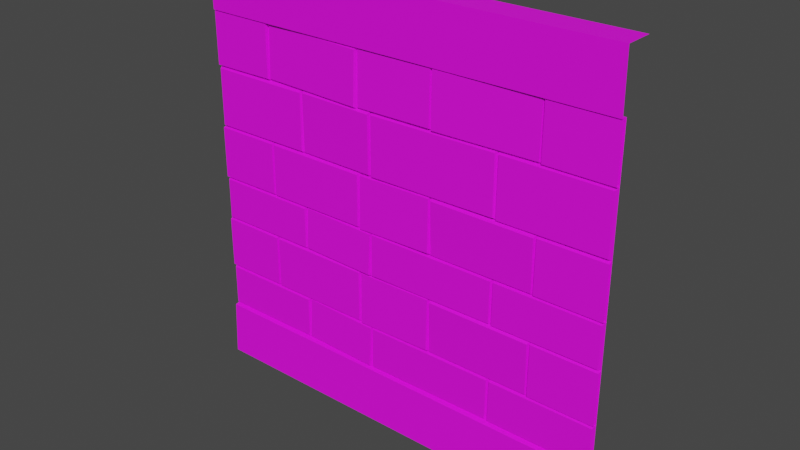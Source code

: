 # Source: Wall_1.blend  (saved by Blender 2.91.10; exported with 4.5.12 LTS)
import bpy
from mathutils import Matrix  # noqa: F401  (used for matrix-valued properties, if any)

bpy.ops.wm.read_factory_settings(use_empty=True)
scene = bpy.context.scene
scene.name = 'Scene'

# ---- collections
col_collection = bpy.data.collections.new('Collection'); scene.collection.children.link(col_collection)

# ---- images (referenced by path relative to the original .blend; pixels are not part of the script)
import os
ASSET_DIR = os.environ.get("B2B_ASSET_DIR", "")  # directory of the original .blend (textures are referenced by path, not embedded)
HERE = os.path.dirname(os.path.abspath(__file__))  # packed textures are extracted next to this script under _unpacked/

def load_image(name, relpath, width, height, colorspace="sRGB"):
    """Load a texture the original file referenced (path relative to the .blend, or extracted next to this script)."""
    p = next((c for c in (os.path.join(HERE, relpath), os.path.join(ASSET_DIR, relpath)) if relpath and os.path.exists(c)), "")
    if p:
        img = bpy.data.images.load(p, check_existing=True)
        img.name = name
    else:  # same state as the original file: an image datablock whose file is absent (Cycles renders it pink)
        img = bpy.data.images.new(name, width, height)
        img.source = "FILE"
        img.filepath = "//" + (relpath or name)
    img.colorspace_settings.name = colorspace
    return img
img_color2_png_012 = load_image('Color2.png.012', 'Color2.png', 1024, 1024, 'sRGB')

# ---- materials (node trees are filled in below, after node groups)
mat_material_012 = bpy.data.materials.new('Material.012')
mat_material_012.use_transparent_shadow = False

# ---- material node trees
mat_material_012.use_nodes = True; mat_material_012.node_tree.nodes.clear()
_N = mat_material_012.node_tree.nodes; _L = mat_material_012.node_tree.links
n0 = _N.new('ShaderNodeBsdfPrincipled'); n0.name = 'Principled BSDF'; n0.location = (10, 300)
n0.distribution = 'GGX'
n0.subsurface_method = 'BURLEY'
n0.inputs[2].default_value = 0.6
n0.inputs[3].default_value = 1.45
n0.inputs[27].default_value = (0.0, 0.0, 0.0, 1.0)
n0.inputs[28].default_value = 1.0
n1 = _N.new('ShaderNodeOutputMaterial'); n1.name = 'Material Output'; n1.location = (300, 300)
n2 = _N.new('ShaderNodeTexImage'); n2.name = 'Image Texture'; n2.location = (-280, 280)
n2.image = img_color2_png_012
_L.new(n0.outputs[0], n1.inputs[0])
_L.new(n2.outputs[0], n0.inputs[0])
n1.is_active_output = True

# ---- world
world_world = bpy.data.worlds.new('World'); scene.world = world_world
world_world.use_nodes = True; world_world.node_tree.nodes.clear()
_N = world_world.node_tree.nodes; _L = world_world.node_tree.links
n0 = _N.new('ShaderNodeOutputWorld'); n0.name = 'World Output'; n0.location = (300, 300)
n1 = _N.new('ShaderNodeBackground'); n1.name = 'Background'; n1.location = (10, 300)
n1.inputs[0].default_value = (0.05088, 0.05088, 0.05088, 1.0)
_L.new(n1.outputs[0], n0.inputs[0])
n0.is_active_output = True
world_world.color = (0.05088, 0.05088, 0.05088)
world_world.use_sun_shadow = False
world_world.sun_shadow_jitter_overblur = 0.0

# ---- meshes
me_cube_116 = bpy.data.meshes.new('Cube.116')
me_cube_116.from_pydata([(-1.0, 0.1, -7.55e-09), (-1.0, 0.1, 2.0), (1.0, 0.1, -7.55e-09), (1.0, 0.1, 2.0), (0.1897, -0.005262, 1.481), (0.1886, -0.00211, 1.739), (0.6888, 0.002199, 1.483), (0.6878, 0.005351, 1.741), (0.197, -0.02433, 1.489), (0.1974, -0.02134, 1.732), (0.6813, -0.01706, 1.493), (0.6818, -0.01411, 1.733), (0.688, 4.463e-05, 1.482), (0.688, 4.465e-05, 1.74), (1.0, 4.463e-05, 1.482), (1.0, 4.465e-05, 1.74), (0.6925, -0.01922, 1.489), (0.6933, -0.01922, 1.732), (1.0, -0.01922, 1.489), (1.0, -0.01922, 1.732), (-0.1847, -0.001662, 1.482), (-0.1852, 0.003501, 1.74), (0.1897, -0.003412, 1.483), (0.1892, 0.001752, 1.741), (-0.1795, -0.02081, 1.489), (-0.1789, -0.01595, 1.733), (0.1837, -0.02245, 1.493), (0.1844, -0.01766, 1.732), (-1.0, 4.465e-05, 1.74), (-0.688, 4.463e-05, 1.482), (-0.688, 4.465e-05, 1.74), (-1.0, -0.01922, 1.489), (-1.0, -0.01922, 1.732), (-0.6929, -0.01922, 1.492), (-0.692, -0.01922, 1.732), (-0.6892, 0.00501, 1.487), (-0.6846, 0.00897, 1.744), (-0.1886, -0.00888, 1.478), (-0.184, -0.00492, 1.735), (-0.6825, -0.01424, 1.494), (-0.6768, -0.01055, 1.736), (-0.1967, -0.02768, 1.488), (-0.1911, -0.02404, 1.727), (-0.1221, -0.0001872, 1.195), (-0.1243, 2.743e-05, 1.481), (0.5021, 6.181e-05, 1.2), (0.4999, 0.0002765, 1.486), (-0.1133, -0.01944, 1.203), (-0.1136, -0.01924, 1.472), (0.4923, -0.0192, 1.21), (0.492, -0.019, 1.476), (-0.4989, 0.004607, 1.199), (-0.497, 0.0001573, 1.485), (-0.1245, -6.808e-05, 1.196), (-0.1226, -0.004517, 1.482), (-0.4938, -0.01484, 1.206), (-0.4909, -0.01905, 1.475), (-0.1305, -0.01942, 1.207), (-0.1277, -0.02357, 1.472), (-1.0, 4.461e-05, 1.198), (-1.0, 4.463e-05, 1.482), (-0.4992, 4.461e-05, 1.198), (-0.4992, 4.463e-05, 1.482), (-0.9929, -0.01913, 1.205), (-0.9915, -0.01913, 1.473), (-0.507, -0.01913, 1.208), (-0.5055, -0.01913, 1.472), (0.5008, 4.461e-05, 1.197), (0.5008, 4.463e-05, 1.483), (1.0, 4.461e-05, 1.197), (1.0, 4.463e-05, 1.483), (0.5079, -0.01922, 1.205), (0.5093, -0.01922, 1.475), (0.9922, -0.01922, 1.208), (0.9937, -0.01922, 1.474), (0.1895, 0.004551, 0.9388), (0.1888, -0.001888, 1.197), (0.6887, 0.001977, 0.9402), (0.688, -0.004461, 1.198), (0.1965, -0.01492, 0.9453), (0.1972, -0.02099, 1.189), (0.6808, -0.01748, 0.9493), (0.6815, -0.02347, 1.189), (0.688, 4.459e-05, 0.9394), (0.688, 4.461e-05, 1.198), (1.0, 4.459e-05, 0.9394), (1.0, 4.461e-05, 1.198), (0.6925, -0.01922, 0.9464), (0.6933, -0.01922, 1.19), (1.0, -0.01922, 0.9464), (1.0, -0.01922, 1.19), (-0.182, -0.002136, 0.9353), (-0.1877, 0.006244, 1.193), (0.1923, -0.006155, 0.9437), (0.1866, 0.002226, 1.202), (-0.1771, -0.02122, 0.9431), (-0.1814, -0.01333, 1.186), (0.186, -0.02503, 0.9539), (0.1818, -0.01726, 1.193), (-1.0, 4.459e-05, 0.9394), (-1.0, 4.461e-05, 1.198), (-0.688, 4.459e-05, 0.9394), (-0.688, 4.461e-05, 1.198), (-1.0, -0.01922, 0.9464), (-1.0, -0.01922, 1.19), (-0.6929, -0.01922, 0.9491), (-0.692, -0.01922, 1.189), (-0.687, 4.459e-05, 0.9396), (-0.687, 4.461e-05, 1.197), (-0.1862, 4.459e-05, 0.9396), (-0.1862, 4.461e-05, 1.197), (-0.6799, -0.01913, 0.9466), (-0.6785, -0.01913, 1.189), (-0.194, -0.01913, 0.9492), (-0.1925, -0.01913, 1.188), (-0.1232, -0.002176, 0.7331), (-0.1231, -0.002105, 0.9402), (0.501, 0.002194, 0.7328), (0.5011, 0.002265, 0.9399), (-0.1143, -0.02138, 0.7388), (-0.1124, -0.0213, 0.9339), (0.4914, -0.01714, 0.7406), (0.4932, -0.01706, 0.9329), (-0.4995, -0.000439, 0.7359), (-0.4963, 0.006488, 0.9429), (-0.1252, -0.006399, 0.7302), (-0.122, 0.0005282, 0.9372), (-0.4944, -0.01959, 0.7421), (-0.4903, -0.01308, 0.9371), (-0.1312, -0.0253, 0.7387), (-0.1271, -0.01888, 0.9309), (-1.0, 4.457e-05, 0.7331), (-1.0, 4.459e-05, 0.9392), (-0.4992, 4.457e-05, 0.7331), (-0.4992, 4.459e-05, 0.9392), (-0.9929, -0.01913, 0.7387), (-0.9915, -0.01913, 0.9329), (-0.507, -0.01913, 0.7408), (-0.5055, -0.01913, 0.9322), (0.5008, 4.457e-05, 0.733), (0.5008, 4.459e-05, 0.9401), (1.0, 4.457e-05, 0.733), (1.0, 4.459e-05, 0.9401), (0.5079, -0.01922, 0.7386), (0.5093, -0.01922, 0.9338), (0.9922, -0.01922, 0.7407), (0.9937, -0.01922, 0.933), (0.1895, 0.004551, 0.4742), (0.1888, -0.001888, 0.7323), (0.6887, 0.001977, 0.4755), (0.688, -0.004461, 0.7337), (0.1965, -0.01492, 0.4807), (0.1972, -0.02099, 0.7239), (0.6808, -0.01748, 0.4847), (0.6815, -0.02347, 0.7244), (0.688, 4.455e-05, 0.4748), (0.688, 4.457e-05, 0.733), (1.0, 4.455e-05, 0.4748), (0.6925, -0.01922, 0.4818), (0.6933, -0.01922, 0.7251), (1.0, -0.01922, 0.4818), (1.0, -0.01922, 0.7251), (-0.182, -0.002136, 0.4707), (-0.1877, 0.006244, 0.7287), (0.1923, -0.006155, 0.4791), (0.1866, 0.002226, 0.7371), (-0.1771, -0.02122, 0.4785), (-0.1814, -0.01333, 0.7216), (0.186, -0.02503, 0.4892), (0.1818, -0.01726, 0.7289), (-1.0, 4.455e-05, 0.4748), (-1.0, 4.457e-05, 0.733), (-0.688, 4.455e-05, 0.4748), (-0.688, 4.457e-05, 0.733), (-1.0, -0.01922, 0.4818), (-1.0, -0.01922, 0.7251), (-0.6929, -0.01922, 0.4845), (-0.692, -0.01922, 0.7242), (-0.687, 4.455e-05, 0.475), (-0.687, 4.457e-05, 0.732), (-0.1862, 4.455e-05, 0.475), (-0.1862, 4.457e-05, 0.732), (-0.6799, -0.01913, 0.482), (-0.6785, -0.01913, 0.7241), (-0.194, -0.01913, 0.4846), (-0.1925, -0.01913, 0.7232), (-0.1232, -0.002176, 0.2685), (-0.1231, -0.002105, 0.4756), (0.501, 0.002194, 0.2682), (0.5011, 0.002265, 0.4753), (-0.1143, -0.02138, 0.2741), (-0.1124, -0.0213, 0.4693), (0.4914, -0.01714, 0.276), (0.4932, -0.01706, 0.4683), (-0.4995, -0.000439, 0.2713), (-0.4963, 0.006488, 0.4782), (-0.1252, -0.006399, 0.2656), (-0.122, 0.0005281, 0.4726), (-0.4944, -0.01959, 0.2775), (-0.4903, -0.01308, 0.4725), (-0.1312, -0.0253, 0.2741), (-0.1271, -0.01888, 0.4662), (-1.0, 4.454e-05, 0.2685), (-1.0, 4.455e-05, 0.4746), (-0.4992, 4.454e-05, 0.2685), (-0.4992, 4.455e-05, 0.4746), (-0.9929, -0.01913, 0.2741), (-0.9915, -0.01913, 0.4683), (-0.507, -0.01913, 0.2762), (-0.5055, -0.01913, 0.4676), (0.5008, 4.454e-05, 0.2684), (0.5008, 4.455e-05, 0.4755), (1.0, 4.454e-05, 0.2684), (1.0, 4.455e-05, 0.4755), (0.5079, -0.01922, 0.274), (0.5093, -0.01922, 0.4691), (0.9922, -0.01922, 0.2761), (0.9937, -0.01922, 0.4684), (-1.0, -7.684e-08, 0.2652), (1.0, -7.684e-08, 0.2652), (1.0, -0.02949, 0.2574), (1.0, -0.04036, 3.047e-09), (-1.0, -0.04036, 3.047e-09), (-1.0, -0.02949, 0.2574), (-1.0, 3.451e-08, 1.74), (1.0, 3.451e-08, 1.74), (-1.0, -0.02483, 1.739), (-1.0, -0.03104, 2.0), (1.0, -0.03104, 2.0), (1.0, -0.02483, 1.739)], [], [(7, 11, 10, 6), (4, 8, 9, 5), (5, 9, 11, 7), (9, 8, 10, 11), (6, 10, 8, 4), (12, 16, 17, 13), (13, 17, 19, 15), (17, 16, 18, 19), (14, 18, 16, 12), (23, 27, 26, 22), (20, 24, 25, 21), (21, 25, 27, 23), (25, 24, 26, 27), (22, 26, 24, 20), (30, 34, 33, 29), (28, 32, 34, 30), (32, 31, 33, 34), (29, 33, 31, 60), (38, 42, 41, 37), (35, 39, 40, 36), (36, 40, 42, 38), (40, 39, 41, 42), (37, 41, 39, 35), (46, 50, 49, 45), (43, 47, 48, 44), (44, 48, 50, 46), (48, 47, 49, 50), (45, 49, 47, 43), (54, 58, 57, 53), (51, 55, 56, 52), (52, 56, 58, 54), (56, 55, 57, 58), (53, 57, 55, 51), (62, 66, 65, 61), (59, 63, 64, 60), (60, 64, 66, 62), (64, 63, 65, 66), (61, 65, 63, 59), (70, 74, 73, 69), (67, 71, 72, 68), (68, 72, 74, 70), (72, 71, 73, 74), (69, 73, 71, 67), (78, 82, 81, 77), (75, 79, 80, 76), (76, 80, 82, 78), (80, 79, 81, 82), (77, 81, 79, 75), (83, 87, 88, 84), (84, 88, 90, 86), (88, 87, 89, 90), (85, 89, 87, 83), (94, 98, 97, 93), (91, 95, 96, 92), (92, 96, 98, 94), (96, 95, 97, 98), (93, 97, 95, 91), (102, 106, 105, 101), (100, 104, 106, 102), (104, 103, 105, 106), (101, 105, 103, 99), (110, 114, 113, 109), (107, 111, 112, 108), (108, 112, 114, 110), (112, 111, 113, 114), (109, 113, 111, 107), (118, 122, 121, 117), (115, 119, 120, 116), (116, 120, 122, 118), (120, 119, 121, 122), (117, 121, 119, 115), (126, 130, 129, 125), (123, 127, 128, 124), (124, 128, 130, 126), (128, 127, 129, 130), (125, 129, 127, 123), (134, 138, 137, 133), (131, 135, 136, 132), (132, 136, 138, 134), (136, 135, 137, 138), (133, 137, 135, 131), (142, 146, 145, 141), (139, 143, 144, 140), (140, 144, 146, 142), (144, 143, 145, 146), (141, 145, 143, 139), (150, 154, 153, 149), (147, 151, 152, 148), (148, 152, 154, 150), (152, 151, 153, 154), (149, 153, 151, 147), (155, 158, 159, 156), (156, 159, 161, 141), (159, 158, 160, 161), (157, 160, 158, 155), (165, 169, 168, 164), (162, 166, 167, 163), (163, 167, 169, 165), (167, 166, 168, 169), (164, 168, 166, 162), (173, 177, 176, 172), (171, 175, 177, 173), (175, 174, 176, 177), (172, 176, 174, 170), (181, 185, 184, 180), (178, 182, 183, 179), (179, 183, 185, 181), (183, 182, 184, 185), (180, 184, 182, 178), (189, 193, 192, 188), (186, 190, 191, 187), (187, 191, 193, 189), (191, 190, 192, 193), (188, 192, 190, 186), (197, 201, 200, 196), (194, 198, 199, 195), (195, 199, 201, 197), (199, 198, 200, 201), (196, 200, 198, 194), (205, 209, 208, 204), (202, 206, 207, 203), (203, 207, 209, 205), (207, 206, 208, 209), (204, 208, 206, 202), (213, 217, 216, 212), (210, 214, 215, 211), (211, 215, 217, 213), (215, 214, 216, 217), (212, 216, 214, 210), (225, 224, 218, 219), (220, 223, 222, 221), (219, 218, 223, 220), (0, 2, 221, 222), (3, 1, 227, 228), (228, 227, 226, 229), (224, 225, 229, 226)])
_uv = me_cube_116.uv_layers.new(name='UVMap')
_uv.uv.foreach_set('vector', [0.2506, 0.8054, 0.2507, 0.8054, 0.2507, 0.8054, 0.2506, 0.8054, 0.2506, 0.8053, 0.2507, 0.8053, 0.2507, 0.8054, 0.2506, 0.8054, 0.2506, 0.8054, 0.2507, 0.8054, 0.2507, 0.8054, 0.2506, 0.8054, 0.2507, 0.8054, 0.2507, 0.8055, 0.2507, 0.8054, 0.2507, 0.8054, 0.2506, 0.8054, 0.2507, 0.8054, 0.2507, 0.8055, 0.2506, 0.8055, 0.201, 0.7976, 0.201, 0.7976, 0.201, 0.7976, 0.201, 0.7976, 0.201, 0.7976, 0.201, 0.7976, 0.201, 0.7976, 0.201, 0.7976, 0.201, 0.7976, 0.201, 0.7977, 0.201, 0.7977, 0.201, 0.7976, 0.201, 0.7977, 0.201, 0.7977, 0.201, 0.7977, 0.201, 0.7977, 0.201, 0.7976, 0.201, 0.7976, 0.201, 0.7977, 0.201, 0.7977, 0.201, 0.7976, 0.201, 0.7976, 0.201, 0.7976, 0.201, 0.7976, 0.201, 0.7976, 0.201, 0.7976, 0.201, 0.7976, 0.201, 0.7976, 0.201, 0.7976, 0.201, 0.7977, 0.201, 0.7977, 0.201, 0.7976, 0.201, 0.7977, 0.201, 0.7977, 0.201, 0.7977, 0.201, 0.7977, 0.201, 0.7976, 0.201, 0.7976, 0.201, 0.7977, 0.201, 0.7977, 0.201, 0.7976, 0.201, 0.7976, 0.201, 0.7976, 0.201, 0.7976, 0.201, 0.7976, 0.201, 0.7977, 0.201, 0.7977, 0.201, 0.7976, 0.201, 0.7977, 0.201, 0.7977, 0.201, 0.7977, 0.201, 0.7977, 0.2506, 0.8054, 0.2507, 0.8054, 0.2507, 0.8054, 0.2506, 0.8054, 0.2506, 0.8053, 0.2507, 0.8053, 0.2507, 0.8054, 0.2506, 0.8054, 0.2506, 0.8054, 0.2507, 0.8054, 0.2507, 0.8054, 0.2506, 0.8054, 0.2507, 0.8054, 0.2507, 0.8055, 0.2507, 0.8054, 0.2507, 0.8054, 0.2506, 0.8054, 0.2507, 0.8054, 0.2507, 0.8055, 0.2506, 0.8055, 0.2707, 0.7964, 0.2707, 0.7964, 0.2707, 0.7964, 0.2707, 0.7964, 0.2707, 0.7963, 0.2707, 0.7963, 0.2707, 0.7964, 0.2707, 0.7964, 0.2707, 0.7964, 0.2707, 0.7964, 0.2707, 0.7964, 0.2707, 0.7964, 0.2707, 0.7964, 0.2707, 0.7965, 0.2707, 0.7964, 0.2707, 0.7964, 0.2707, 0.7964, 0.2707, 0.7964, 0.2707, 0.7965, 0.2707, 0.7965, 0.201, 0.7976, 0.201, 0.7976, 0.201, 0.7977, 0.201, 0.7977, 0.201, 0.7976, 0.201, 0.7976, 0.201, 0.7976, 0.201, 0.7976, 0.201, 0.7976, 0.201, 0.7976, 0.201, 0.7976, 0.201, 0.7976, 0.201, 0.7976, 0.201, 0.7977, 0.201, 0.7977, 0.201, 0.7976, 0.201, 0.7977, 0.201, 0.7977, 0.201, 0.7977, 0.201, 0.7977, 0.2707, 0.7964, 0.2707, 0.7964, 0.2707, 0.7964, 0.2707, 0.7964, 0.2707, 0.7963, 0.2707, 0.7963, 0.2707, 0.7964, 0.2707, 0.7964, 0.2707, 0.7964, 0.2707, 0.7964, 0.2707, 0.7964, 0.2707, 0.7964, 0.2707, 0.7964, 0.2707, 0.7965, 0.2707, 0.7964, 0.2707, 0.7964, 0.2707, 0.7964, 0.2707, 0.7964, 0.2707, 0.7965, 0.2707, 0.7965, 0.201, 0.7976, 0.201, 0.7976, 0.201, 0.7977, 0.201, 0.7977, 0.201, 0.7976, 0.201, 0.7976, 0.201, 0.7976, 0.201, 0.7976, 0.201, 0.7976, 0.201, 0.7976, 0.201, 0.7976, 0.201, 0.7976, 0.201, 0.7976, 0.201, 0.7977, 0.201, 0.7977, 0.201, 0.7976, 0.201, 0.7977, 0.201, 0.7977, 0.201, 0.7977, 0.201, 0.7977, 0.2707, 0.7964, 0.2707, 0.7964, 0.2707, 0.7964, 0.2707, 0.7964, 0.2707, 0.7963, 0.2707, 0.7963, 0.2707, 0.7964, 0.2707, 0.7964, 0.2707, 0.7964, 0.2707, 0.7964, 0.2707, 0.7964, 0.2707, 0.7964, 0.2707, 0.7964, 0.2707, 0.7965, 0.2707, 0.7964, 0.2707, 0.7964, 0.2707, 0.7964, 0.2707, 0.7964, 0.2707, 0.7965, 0.2707, 0.7965, 0.201, 0.7976, 0.201, 0.7976, 0.201, 0.7976, 0.201, 0.7976, 0.201, 0.7976, 0.201, 0.7976, 0.201, 0.7976, 0.201, 0.7976, 0.201, 0.7976, 0.201, 0.7977, 0.201, 0.7977, 0.201, 0.7976, 0.201, 0.7977, 0.201, 0.7977, 0.201, 0.7977, 0.201, 0.7977, 0.201, 0.7976, 0.201, 0.7976, 0.201, 0.7977, 0.201, 0.7977, 0.201, 0.7976, 0.201, 0.7976, 0.201, 0.7976, 0.201, 0.7976, 0.201, 0.7976, 0.201, 0.7976, 0.201, 0.7976, 0.201, 0.7976, 0.201, 0.7976, 0.201, 0.7977, 0.201, 0.7977, 0.201, 0.7976, 0.201, 0.7977, 0.201, 0.7977, 0.201, 0.7977, 0.201, 0.7977, 0.201, 0.7976, 0.201, 0.7976, 0.201, 0.7977, 0.201, 0.7977, 0.201, 0.7976, 0.201, 0.7976, 0.201, 0.7976, 0.201, 0.7976, 0.201, 0.7976, 0.201, 0.7977, 0.201, 0.7977, 0.201, 0.7976, 0.201, 0.7977, 0.201, 0.7977, 0.201, 0.7977, 0.201, 0.7977, 0.2506, 0.8054, 0.2507, 0.8054, 0.2507, 0.8054, 0.2506, 0.8054, 0.2506, 0.8053, 0.2507, 0.8053, 0.2507, 0.8054, 0.2506, 0.8054, 0.2506, 0.8054, 0.2507, 0.8054, 0.2507, 0.8054, 0.2506, 0.8054, 0.2507, 0.8054, 0.2507, 0.8055, 0.2507, 0.8054, 0.2507, 0.8054, 0.2506, 0.8054, 0.2507, 0.8054, 0.2507, 0.8055, 0.2506, 0.8055, 0.201, 0.7976, 0.201, 0.7976, 0.201, 0.7977, 0.201, 0.7977, 0.201, 0.7976, 0.201, 0.7976, 0.201, 0.7976, 0.201, 0.7976, 0.201, 0.7976, 0.201, 0.7976, 0.201, 0.7976, 0.201, 0.7976, 0.201, 0.7976, 0.201, 0.7977, 0.201, 0.7977, 0.201, 0.7976, 0.201, 0.7977, 0.201, 0.7977, 0.201, 0.7977, 0.201, 0.7977, 0.2707, 0.7964, 0.2707, 0.7964, 0.2707, 0.7964, 0.2707, 0.7964, 0.2707, 0.7963, 0.2707, 0.7963, 0.2707, 0.7964, 0.2707, 0.7964, 0.2707, 0.7964, 0.2707, 0.7964, 0.2707, 0.7964, 0.2707, 0.7964, 0.2707, 0.7964, 0.2707, 0.7965, 0.2707, 0.7964, 0.2707, 0.7964, 0.2707, 0.7964, 0.2707, 0.7964, 0.2707, 0.7965, 0.2707, 0.7965, 0.201, 0.7976, 0.201, 0.7976, 0.201, 0.7977, 0.201, 0.7977, 0.201, 0.7976, 0.201, 0.7976, 0.201, 0.7976, 0.201, 0.7976, 0.201, 0.7976, 0.201, 0.7976, 0.201, 0.7976, 0.201, 0.7976, 0.201, 0.7976, 0.201, 0.7977, 0.201, 0.7977, 0.201, 0.7976, 0.201, 0.7977, 0.201, 0.7977, 0.201, 0.7977, 0.201, 0.7977, 0.2506, 0.8054, 0.2507, 0.8054, 0.2507, 0.8054, 0.2506, 0.8054, 0.2506, 0.8053, 0.2507, 0.8053, 0.2507, 0.8054, 0.2506, 0.8054, 0.2506, 0.8054, 0.2507, 0.8054, 0.2507, 0.8054, 0.2506, 0.8054, 0.2507, 0.8054, 0.2507, 0.8055, 0.2507, 0.8054, 0.2507, 0.8054, 0.2506, 0.8054, 0.2507, 0.8054, 0.2507, 0.8055, 0.2506, 0.8055, 0.201, 0.7976, 0.201, 0.7976, 0.201, 0.7977, 0.201, 0.7977, 0.201, 0.7976, 0.201, 0.7976, 0.201, 0.7976, 0.201, 0.7976, 0.201, 0.7976, 0.201, 0.7976, 0.201, 0.7976, 0.201, 0.7976, 0.201, 0.7976, 0.201, 0.7977, 0.201, 0.7977, 0.201, 0.7976, 0.201, 0.7977, 0.201, 0.7977, 0.201, 0.7977, 0.201, 0.7977, 0.2707, 0.7963, 0.2707, 0.7963, 0.2707, 0.7964, 0.2707, 0.7964, 0.2707, 0.7964, 0.2707, 0.7964, 0.2707, 0.7964, 0.2707, 0.7964, 0.2707, 0.7964, 0.2707, 0.7965, 0.2707, 0.7964, 0.2707, 0.7964, 0.2707, 0.7964, 0.2707, 0.7964, 0.2707, 0.7965, 0.2707, 0.7965, 0.201, 0.7976, 0.201, 0.7976, 0.201, 0.7977, 0.201, 0.7977, 0.201, 0.7976, 0.201, 0.7976, 0.201, 0.7976, 0.201, 0.7976, 0.201, 0.7976, 0.201, 0.7976, 0.201, 0.7976, 0.201, 0.7976, 0.201, 0.7976, 0.201, 0.7977, 0.201, 0.7977, 0.201, 0.7976, 0.201, 0.7977, 0.201, 0.7977, 0.201, 0.7977, 0.201, 0.7977, 0.2707, 0.7964, 0.2707, 0.7964, 0.2707, 0.7964, 0.2707, 0.7964, 0.2707, 0.7964, 0.2707, 0.7964, 0.2707, 0.7964, 0.2707, 0.7964, 0.2707, 0.7964, 0.2707, 0.7965, 0.2707, 0.7964, 0.2707, 0.7964, 0.2707, 0.7964, 0.2707, 0.7964, 0.2707, 0.7965, 0.2707, 0.7965, 0.201, 0.7976, 0.201, 0.7976, 0.201, 0.7977, 0.201, 0.7977, 0.201, 0.7976, 0.201, 0.7976, 0.201, 0.7976, 0.201, 0.7976, 0.201, 0.7976, 0.201, 0.7976, 0.201, 0.7976, 0.201, 0.7976, 0.201, 0.7976, 0.201, 0.7977, 0.201, 0.7977, 0.201, 0.7976, 0.201, 0.7977, 0.201, 0.7977, 0.201, 0.7977, 0.201, 0.7977, 0.2707, 0.7964, 0.2707, 0.7964, 0.2707, 0.7964, 0.2707, 0.7964, 0.2707, 0.7963, 0.2707, 0.7963, 0.2707, 0.7964, 0.2707, 0.7964, 0.2707, 0.7964, 0.2707, 0.7964, 0.2707, 0.7964, 0.2707, 0.7964, 0.2707, 0.7964, 0.2707, 0.7965, 0.2707, 0.7964, 0.2707, 0.7964, 0.2707, 0.7964, 0.2707, 0.7964, 0.2707, 0.7965, 0.2707, 0.7965, 0.201, 0.7976, 0.201, 0.7976, 0.201, 0.7977, 0.201, 0.7977, 0.201, 0.7976, 0.201, 0.7976, 0.201, 0.7976, 0.201, 0.7976, 0.201, 0.7976, 0.201, 0.7976, 0.201, 0.7976, 0.201, 0.7976, 0.201, 0.7976, 0.201, 0.7977, 0.201, 0.7977, 0.201, 0.7976, 0.201, 0.7977, 0.201, 0.7977, 0.201, 0.7977, 0.201, 0.7977, 0.2506, 0.8054, 0.2507, 0.8054, 0.2507, 0.8054, 0.2506, 0.8054, 0.2506, 0.8053, 0.2507, 0.8053, 0.2507, 0.8054, 0.2506, 0.8054, 0.2506, 0.8054, 0.2507, 0.8054, 0.2507, 0.8054, 0.2506, 0.8054, 0.2507, 0.8054, 0.2507, 0.8055, 0.2507, 0.8054, 0.2507, 0.8054, 0.2506, 0.8054, 0.2507, 0.8054, 0.2507, 0.8055, 0.2506, 0.8055, 0.201, 0.7976, 0.201, 0.7976, 0.201, 0.7977, 0.201, 0.7977, 0.201, 0.7976, 0.201, 0.7976, 0.201, 0.7976, 0.201, 0.7976, 0.201, 0.7976, 0.201, 0.7976, 0.201, 0.7976, 0.201, 0.7976, 0.201, 0.7976, 0.201, 0.7977, 0.201, 0.7977, 0.201, 0.7976, 0.201, 0.7977, 0.201, 0.7977, 0.201, 0.7977, 0.201, 0.7977, 0.2008, 0.8267, 0.2007, 0.8267, 0.2007, 0.8267, 0.2008, 0.8267, 0.2008, 0.8267, 0.2007, 0.8267, 0.2007, 0.8267, 0.2008, 0.8267, 0.2008, 0.8267, 0.2007, 0.8267, 0.2007, 0.8267, 0.2008, 0.8267, 0.2008, 0.8266, 0.2008, 0.8267, 0.2008, 0.8267, 0.2008, 0.8266, 0.2008, 0.8268, 0.2008, 0.8268, 0.2008, 0.8268, 0.2008, 0.8268, 0.2008, 0.8268, 0.2007, 0.8268, 0.2007, 0.8267, 0.2008, 0.8267, 0.2007, 0.8267, 0.2008, 0.8267, 0.2008, 0.8267, 0.2007, 0.8267])
me_cube_116.materials.append(mat_material_012)
me_cube_116.use_remesh_fix_poles = True
me_cube_116.use_remesh_preserve_attributes = False
me_cube_116.use_mirror_vertex_groups = False
me_cube_116.update()

# ---- objects
ob_wall_1 = bpy.data.objects.new('Wall_1', me_cube_116)

# ---- transforms, parenting, visibility, modifiers, constraints
ob_wall_1.location = (0.0, 0.0, 0.0)
ob_wall_1.lineart.crease_threshold = 0.0

# ---- collection membership
col_collection.objects.link(ob_wall_1)

# ---- scene / render settings (as saved in the file)
scene.frame_start = 1; scene.frame_end = 250; scene.frame_set(1)
scene.render.engine = 'BLENDER_EEVEE_NEXT'
scene.cycles.use_denoising = False
scene.cycles.samples = 128
scene.cycles.sampling_pattern = 'TABULATED_SOBOL'
scene.cycles.use_adaptive_sampling = False
scene.cycles.use_light_tree = False
scene.view_settings.view_transform = 'Filmic'
bpy.context.view_layer.update()

# ---- added for rendering (the .blend has no active camera and no usable light): camera, sun
cam_auto = bpy.data.cameras.new('AutoCamera')
cam_auto.lens = 50.0
cam_auto.sensor_width = 36.0
cam_auto.clip_end = 1000.0
ob_auto_camera = bpy.data.objects.new('AutoCamera', cam_auto)
scene.collection.objects.link(ob_auto_camera)
ob_auto_camera.location = (2.6202, -3.11442, 3.09616)
ob_auto_camera.rotation_euler = (1.09748, -7.21219e-08, 0.694738)
scene.camera = ob_auto_camera
light_auto_sun = bpy.data.lights.new('AutoSun', 'SUN')
light_auto_sun.energy = 3.0
light_auto_sun.angle = 0.0523599
ob_auto_sun = bpy.data.objects.new('AutoSun', light_auto_sun)
scene.collection.objects.link(ob_auto_sun)
ob_auto_sun.rotation_euler = (0.872665, 0.174533, 0.523599)
bpy.context.view_layer.update()
